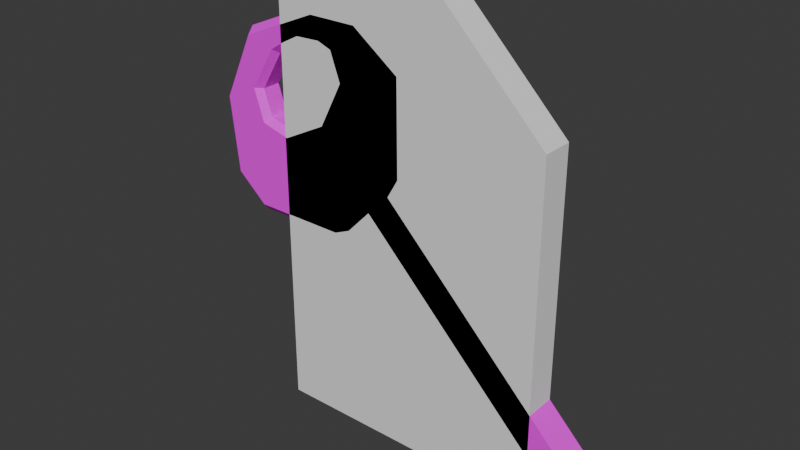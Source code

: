 # Source: keys.blend  (saved by Blender 4.5.88; exported with 4.5.12 LTS)
import bpy
from mathutils import Matrix  # noqa: F401  (used for matrix-valued properties, if any)

bpy.ops.wm.read_factory_settings(use_empty=True)
scene = bpy.context.scene
scene.name = 'Scene'

# ---- images (referenced by path relative to the original .blend; pixels are not part of the script)
import os
ASSET_DIR = os.environ.get("B2B_ASSET_DIR", "")  # directory of the original .blend (textures are referenced by path, not embedded)
HERE = os.path.dirname(os.path.abspath(__file__))  # packed textures are extracted next to this script under _unpacked/

def load_image(name, relpath, width, height, colorspace="sRGB"):
    """Load a texture the original file referenced (path relative to the .blend, or extracted next to this script)."""
    p = next((c for c in (os.path.join(HERE, relpath), os.path.join(ASSET_DIR, relpath)) if relpath and os.path.exists(c)), "")
    if p:
        img = bpy.data.images.load(p, check_existing=True)
        img.name = name
    else:  # same state as the original file: an image datablock whose file is absent (Cycles renders it pink)
        img = bpy.data.images.new(name, width, height)
        img.source = "FILE"
        img.filepath = "//" + (relpath or name)
    img.colorspace_settings.name = colorspace
    return img
img_key_metallic = load_image('key_metallic', 'key_metallic.png', 1024, 1024, 'sRGB')

# ---- materials (node trees are filled in below, after node groups)
mat_material = bpy.data.materials.new('Material')
mat_material.alpha_threshold = 0.0
mat_material.use_transparent_shadow = False
mat_material.roughness = 0.5
mat_material.line_color = (0.0, 0.0, 0.0, 1.0)

# ---- material node trees
mat_material.use_nodes = True; mat_material.node_tree.nodes.clear()
_N = mat_material.node_tree.nodes; _L = mat_material.node_tree.links
n0 = _N.new('ShaderNodeOutputMaterial'); n0.name = 'Material Output'; n0.location = (300, 300)
n1 = _N.new('ShaderNodeBsdfPrincipled'); n1.name = 'Principled BSDF'; n1.location = (10, 300)
n1.inputs[3].default_value = 1.45
n2 = _N.new('ShaderNodeTexImage'); n2.name = 'Image Texture'; n2.location = (-280, 280)
n2.image = img_key_metallic
n2.interpolation = 'Closest'
_L.new(n1.outputs[0], n0.inputs[0])
_L.new(n2.outputs[0], n1.inputs[0])
n0.is_active_output = True

# ---- world
world_world = bpy.data.worlds.new('World'); scene.world = world_world
world_world.use_nodes = True; world_world.node_tree.nodes.clear()
_N = world_world.node_tree.nodes; _L = world_world.node_tree.links
n0 = _N.new('ShaderNodeOutputWorld'); n0.name = 'World Output'; n0.location = (300, 300)
n1 = _N.new('ShaderNodeBackground'); n1.name = 'Background'; n1.location = (10, 300)
n1.inputs[0].default_value = (0.05088, 0.05088, 0.05088, 1.0)
_L.new(n1.outputs[0], n0.inputs[0])
n0.is_active_output = True
world_world.color = (0.05088, 0.05088, 0.05088)
world_world.use_sun_shadow = False
world_world.sun_shadow_jitter_overblur = 0.0

# ---- meshes
me_cube_001 = bpy.data.meshes.new('Cube.001')
me_cube_001.from_pydata([(-0.5625, -0.0625, -0.9062), (-0.5625, -0.0625, 0.9062), (-0.5625, 0.0625, -0.9062), (-0.5625, 0.0625, 0.9062), (0.5625, -0.0625, -0.9062), (0.5625, 0.0625, -0.9062), (0.5625, -0.0625, 0.4688), (0.125, -0.0625, 0.9062), (0.125, 0.0625, 0.9062), (0.5625, 0.0625, 0.4688)], [], [(0, 1, 3, 2), (4, 6, 7, 1, 0), (2, 3, 8, 9, 5), (2, 5, 4, 0), (5, 9, 6, 4), (8, 7, 6, 9), (8, 3, 1, 7)])
_uv = me_cube_001.uv_layers.new(name='UVMap')
_uv.uv.foreach_set('vector', [0.5, 0.05, 0.5, 0.775, 0.45, 0.775, 0.45, 0.05, 0.95, 0.05, 0.95, 0.6, 0.775, 0.775, 0.5, 0.775, 0.5, 0.05, 0.45, 0.05, 0.45, 0.775, 0.175, 0.775, 5.96e-08, 0.6, 1.192e-07, 0.05, 0.5, 5.96e-08, 0.95, 7.451e-09, 0.95, 0.05, 0.5, 0.05, 1.0, 0.05, 1.0, 0.6, 0.95, 0.6, 0.95, 0.05, 0.8104, 0.8104, 0.775, 0.775, 0.95, 0.6, 0.9854, 0.6354, 0.775, 0.825, 0.5, 0.825, 0.5, 0.775, 0.775, 0.775])
me_cube_001.update()
me_cube_002 = bpy.data.meshes.new('Cube.002')
me_cube_002.from_pydata([(-0.8, 0.3125, 0.2), (-0.8, -0.3125, 0.2), (-0.35, -0.3125, 0.65), (-0.35, 0.3125, 0.65), (3.298, 0.0, -3.936), (3.75, 0.3125, -3.45), (3.75, -0.3125, -3.45), (-1.407, 0.0, -0.2571), (2.788, 0.3125, -3.388), (2.275, 0.3125, -2.875), (1.763, 0.3125, -2.363), (1.25, 0.3125, -1.85), (0.7375, 0.3125, -1.338), (0.225, 0.3125, -0.825), (-0.2875, 0.3125, -0.3125), (0.1625, 0.3125, 0.1375), (0.675, 0.3125, -0.375), (1.188, 0.3125, -0.8875), (1.7, 0.3125, -1.4), (2.213, 0.3125, -1.913), (2.725, 0.3125, -2.425), (3.238, 0.3125, -2.938), (-0.2875, -0.3125, -0.3125), (0.225, -0.3125, -0.825), (0.7375, -0.3125, -1.338), (1.25, -0.3125, -1.85), (1.763, -0.3125, -2.363), (2.275, -0.3125, -2.875), (2.788, -0.3125, -3.388), (3.238, -0.3125, -2.938), (2.725, -0.3125, -2.425), (2.213, -0.3125, -1.913), (1.7, -0.3125, -1.4), (1.188, -0.3125, -0.8875), (0.675, -0.3125, -0.375), (0.1625, -0.3125, 0.1375), (2.18, 0.0, -3.845), (2.168, 0.0, -3.132), (1.155, 0.0, -2.82), (1.093, 0.0, -2.007), (0.1304, 0.0, -1.795), (-0.03211, 0.0, -0.9821), (-0.8946, 0.0, -0.7696), (-4.287, 0.3125, 1.584), (-4.405, 0.1875, 1.512), (-4.119, 0.3125, 0.06962), (-4.241, 0.1875, 0.03839), (-4.119, -0.3125, 0.06962), (-4.241, -0.1875, 0.03839), (-4.287, -0.3125, 1.584), (-4.405, -0.1875, 1.512), (-1.08, 0.3125, 3.587), (-1.114, 0.1875, 3.723), (-1.08, -0.3125, 3.587), (-1.114, -0.1875, 3.723), (-2.063, -0.3125, 3.589), (-2.114, -0.1875, 3.723), (-2.063, 0.3125, 3.589), (-2.114, 0.1875, 3.723), (-0.004331, -0.1875, 1.256), (-0.1276, -0.3125, 1.04), (-0.1427, -0.3125, 2.906), (-0.01788, -0.1875, 2.929), (-0.1427, 0.3125, 2.906), (-0.01788, 0.1875, 2.929), (-0.1276, 0.3125, 1.04), (-0.004331, 0.1875, 1.256), (-3.652, -0.3125, 2.913), (-3.659, -0.1875, 3.067), (-3.496, -0.1875, -0.6058), (-3.502, -0.3125, -0.4646), (-3.659, 0.1875, 3.067), (-3.652, 0.3125, 2.913), (-3.496, 0.1875, -0.6058), (-3.502, 0.3125, -0.4646), (-1.619, -0.3125, -0.4624), (-1.573, -0.1875, -0.6029), (-1.286, -0.3125, -0.3128), (-2.886, -0.1875, 3.395), (-2.841, -0.3125, 3.259), (-2.886, 0.1875, 3.395), (-2.841, 0.3125, 3.259), (-1.573, 0.1875, -0.6029), (-1.619, 0.3125, -0.4624), (-1.286, 0.3125, -0.3128), (-1.675, -0.1875, 2.925), (-1.621, -0.3125, 3.054), (-1.922, -0.1875, 3.046), (-1.903, -0.3125, 3.157), (-1.414, -0.3125, 2.492), (-1.55, -0.1875, 2.5), (-1.612, -0.1875, 2.379), (-1.553, -0.3125, 2.221), (-1.621, 0.3125, 3.054), (-1.675, 0.1875, 2.925), (-1.903, 0.3125, 3.157), (-1.922, 0.1875, 3.046), (-1.612, 0.1875, 2.379), (-1.553, 0.3125, 2.221), (-1.414, 0.3125, 2.492), (-1.55, 0.1875, 2.5), (-2.271, 0.1875, 1.522), (-2.232, 0.3125, 1.402), (-2.8, 0.1875, 1.25), (-2.785, 0.3125, 1.117), (-2.704, 0.1875, 2.841), (-2.744, 0.3125, 2.962), (-3.067, 0.3125, 2.764), (-2.975, 0.1875, 2.675), (-3.587, 0.3125, 1.916), (-3.45, 0.1875, 1.9), (-3.372, 0.3125, 1.271), (-3.275, 0.1875, 1.375), (-3.067, -0.3125, 2.764), (-2.975, -0.1875, 2.675), (-2.232, -0.3125, 1.402), (-2.271, -0.1875, 1.522), (-2.704, -0.1875, 2.841), (-2.744, -0.3125, 2.962), (-3.372, -0.3125, 1.271), (-3.275, -0.1875, 1.375), (-3.587, -0.3125, 1.916), (-3.45, -0.1875, 1.9), (-2.785, -0.3125, 1.117), (-2.8, -0.1875, 1.25), (-2.41, -0.3125, 3.137), (-2.4, -0.1875, 3.0), (-1.975, -0.1875, 1.675), (-1.882, -0.3125, 1.582), (-2.41, 0.3125, 3.137), (-2.4, 0.1875, 3.0), (-1.882, 0.3125, 1.582), (-1.975, 0.1875, 1.675), (-3.858, 0.3125, 1.656), (-3.858, -0.3125, 1.656)], [], [(73, 69, 48, 46), (68, 71, 44, 50), (52, 54, 62, 64), (56, 54, 52, 58), (53, 2, 60, 61), (92, 1, 2), (3, 51, 63, 65), (8, 21, 5), (4, 5, 6), (22, 35, 2, 1), (22, 1, 7, 42), (15, 3, 2, 35), (46, 48, 50, 44), (134, 67, 49), (123, 75, 115), (3, 0, 98), (56, 58, 80, 78), (59, 66, 64, 62), (107, 72, 81, 106), (0, 1, 77, 76, 82, 84), (78, 80, 71, 68), (82, 76, 69, 73), (55, 79, 118, 125, 88), (81, 57, 95, 129, 106), (84, 83, 102, 131), (87, 126, 130, 96), (2, 3, 65, 66, 59, 60), (128, 1, 92), (8, 4, 36), (1, 0, 7), (0, 14, 42, 7), (14, 13, 41), (12, 40, 41), (12, 11, 39), (10, 38, 39), (10, 9, 37), (9, 8, 36, 37), (5, 21, 29, 6), (21, 20, 30, 29), (20, 19, 31, 30), (19, 18, 32, 31), (18, 17, 33, 32), (17, 16, 34, 33), (16, 15, 35, 34), (4, 28, 36), (28, 27, 37, 36), (26, 38, 37), (26, 25, 39), (24, 40, 39), (24, 23, 41), (22, 42, 41), (6, 29, 28), (28, 29, 30, 27), (27, 30, 31, 26), (26, 31, 32, 25), (25, 32, 33, 24), (24, 33, 34, 23), (23, 34, 35, 22), (0, 3, 15, 14), (14, 15, 16, 13), (13, 16, 17, 12), (12, 17, 18, 11), (11, 18, 19, 10), (10, 19, 20, 9), (9, 20, 21, 8), (85, 87, 96, 94), (100, 90, 85, 94), (116, 127, 132, 101, 103, 124), (120, 112, 110, 122), (91, 90, 100, 97, 132, 127), (108, 105, 130, 126, 117, 114), (122, 110, 108, 114), (124, 103, 112, 120), (75, 76, 77), (82, 83, 84), (43, 45, 46, 44), (52, 64, 63, 51), (48, 69, 70, 47), (44, 71, 72, 43), (69, 76, 75, 70), (56, 78, 79, 55), (74, 83, 82, 73), (119, 123, 124, 120), (47, 49, 50, 48), (51, 57, 58, 52), (108, 110, 109, 107), (104, 111, 112, 103), (120, 122, 121, 119), (116, 124, 123, 115), (88, 125, 126, 87), (91, 127, 128, 92), (96, 130, 129, 95), (94, 96, 95, 93), (93, 99, 100, 94), (115, 128, 127, 116), (98, 131, 132, 97), (54, 56, 55, 53), (59, 62, 61, 60), (49, 67, 68, 50), (67, 79, 78, 68), (71, 80, 81, 72), (86, 88, 87, 85), (85, 90, 89, 86), (90, 91, 92, 89), (97, 100, 99, 98), (102, 104, 103, 101), (105, 108, 107, 106), (110, 112, 111, 109), (114, 117, 118, 113), (113, 121, 122, 114), (117, 126, 125, 118), (106, 129, 130, 105), (101, 132, 131, 102), (45, 74, 73, 46), (53, 61, 62, 54), (57, 81, 80, 58), (64, 66, 65, 63), (133, 74, 45, 43), (121, 134, 70, 119), (70, 75, 123), (74, 111, 104), (102, 83, 104), (83, 74, 104), (111, 74, 133, 109), (72, 133, 43), (67, 134, 121, 113), (70, 134, 49, 47), (79, 67, 113, 118), (109, 133, 72, 107), (119, 70, 123), (77, 1, 128), (86, 89, 2, 53), (88, 86, 53, 55), (89, 92, 2), (75, 77, 128, 115), (0, 84, 131), (57, 51, 93, 95), (51, 3, 99, 93), (99, 3, 98), (98, 0, 131), (4, 6, 28), (4, 8, 5), (27, 26, 37), (38, 10, 37), (11, 10, 39), (38, 26, 39), (25, 24, 39), (40, 12, 39), (13, 12, 41), (40, 24, 41), (42, 14, 41), (23, 22, 41)])
me_cube_002.polygons.foreach_set('material_index', [0, 0, 0, 0, 0, 0, 0, 0, 0, 0, 0, 0, 0, 0, 0, 0, 0, 0, 0, 0, 0, 0, 0, 0, 0, 1472, 0, 0, 0, 0, 0, 0, 0, 0, 0, 0, 0, 0, 0, 0, 0, 0, 0, 0, 0, 0, 0, 0, 0, 0, 0, 0, 0, 0, 0, 0, 0, 0, 0, 0, 0, 0, 0, 0, 0, 1472, 1472, 1472, 1472, 1472, 1472, 1472, 1472, 0, 0, 0, 0, 0, 0, 0, 0, 0, 0, 0, 0, 0, 0, 0, 0, 0, 0, 0, 0, 0, 0, 0, 0, 0, 0, 0, 0, 0, 0, 0, 0, 0, 0, 0, 0, 0, 0, 0, 0, 0, 0, 0, 0, 0, 0, 0, 0, 0, 0, 0, 0, 0, 0, 0, 0, 0, 0, 0, 0, 0, 0, 0, 0, 0, 0, 0, 0, 0, 0, 0, 0, 0, 0, 0, 0, 0, 0, 0])
_uv = me_cube_002.uv_layers.new(name='UVMap')
_uv.uv.foreach_set('vector', [0.8382, 0.6121, 0.815, 0.6121, 0.815, 0.5514, 0.8382, 0.5514, 0.04775, 0.8035, 0.07096, 0.8035, 0.07096, 0.9096, 0.04775, 0.9096, 0.1665, 0.7653, 0.1897, 0.7653, 0.1897, 0.8487, 0.1665, 0.8487, 0.1897, 0.7187, 0.1897, 0.7653, 0.1665, 0.7653, 0.1665, 0.7187, 0.0453, 0.1624, 0.1794, 0.2922, 0.1518, 0.2921, 0.05286, 0.2337, 0.1326, 0.1791, 0.2172, 0.2819, 0.1794, 0.2922, 0.5879, 0.2922, 0.722, 0.1624, 0.7144, 0.2337, 0.6154, 0.2921, 0.4689, 0.5851, 0.5067, 0.5954, 0.4951, 0.6387, 0.4311, 0.96, 0.3961, 0.9311, 0.4311, 0.9146, 0.2288, 0.3252, 0.191, 0.3355, 0.1794, 0.2922, 0.2172, 0.2819, 0.2288, 0.3252, 0.2172, 0.2819, 0.2624, 0.2634, 0.274, 0.3068, 0.8073, 0.08477, 0.8073, 0.04001, 0.846, 0.04001, 0.846, 0.08477, 0.8382, 0.5514, 0.815, 0.5514, 0.815, 0.4781, 0.8382, 0.4781, 0.2123, 0.07864, 0.16, 0.04514, 0.2503, 0.05211, 0.2292, 0.1471, 0.2776, 0.2584, 0.197, 0.168, 0.5879, 0.2922, 0.5501, 0.2819, 0.6347, 0.1791, 0.04775, 0.7187, 0.07096, 0.7187, 0.07096, 0.7611, 0.04775, 0.7611, 0.3084, 0.7955, 0.2852, 0.7955, 0.2852, 0.7187, 0.3084, 0.7187, 0.6172, 0.08115, 0.6072, 0.04514, 0.6505, 0.07799, 0.6377, 0.09237, 0.6026, 0.7187, 0.6413, 0.7187, 0.6413, 0.7624, 0.6336, 0.7876, 0.6104, 0.7876, 0.6026, 0.7624, 0.04775, 0.7611, 0.07096, 0.7611, 0.07096, 0.8035, 0.04775, 0.8035, 0.8382, 0.6936, 0.815, 0.6936, 0.815, 0.6121, 0.8382, 0.6121, 0.07537, 0.1095, 0.1168, 0.07799, 0.1296, 0.09237, 0.1101, 0.1049, 0.09342, 0.1315, 0.6505, 0.07799, 0.6919, 0.1095, 0.6738, 0.1315, 0.6572, 0.1049, 0.6377, 0.09237, 0.5079, 0.2717, 0.4897, 0.2584, 0.5703, 0.168, 0.5906, 0.1812, 0.4194, 0.7187, 0.4194, 0.7405, 0.3961, 0.7405, 0.3961, 0.7187, 0.3161, 0.8377, 0.2774, 0.8377, 0.2774, 0.8106, 0.2852, 0.7955, 0.3084, 0.7955, 0.3161, 0.8106, 0.1767, 0.1812, 0.2172, 0.2819, 0.1326, 0.1791, 0.4689, 0.5851, 0.453, 0.6294, 0.4236, 0.5666, 0.6026, 0.8677, 0.638, 0.8833, 0.6026, 0.9155, 0.5501, 0.2819, 0.5385, 0.3252, 0.4932, 0.3068, 0.5048, 0.2634, 0.5385, 0.3252, 0.5269, 0.3685, 0.5083, 0.3596, 0.5153, 0.4119, 0.47, 0.3934, 0.5083, 0.3596, 0.5153, 0.4119, 0.5037, 0.4552, 0.4882, 0.4516, 0.4921, 0.4985, 0.4468, 0.48, 0.4882, 0.4516, 0.4921, 0.4985, 0.4805, 0.5418, 0.4612, 0.544, 0.4805, 0.5418, 0.4689, 0.5851, 0.4236, 0.5666, 0.4612, 0.544, 0.8073, 0.3981, 0.8073, 0.3533, 0.846, 0.3533, 0.846, 0.3981, 0.8073, 0.3533, 0.8073, 0.3086, 0.846, 0.3086, 0.846, 0.3533, 0.8073, 0.3086, 0.8073, 0.2638, 0.846, 0.2638, 0.846, 0.3086, 0.8073, 0.2638, 0.8073, 0.2191, 0.846, 0.2191, 0.846, 0.2638, 0.8073, 0.2191, 0.8073, 0.1743, 0.846, 0.1743, 0.846, 0.2191, 0.8073, 0.1743, 0.8073, 0.1295, 0.846, 0.1295, 0.846, 0.1743, 0.8073, 0.1295, 0.8073, 0.08477, 0.846, 0.08477, 0.846, 0.1295, 0.3142, 0.6294, 0.2984, 0.5851, 0.3436, 0.5666, 0.2984, 0.5851, 0.2868, 0.5418, 0.306, 0.544, 0.3436, 0.5666, 0.2752, 0.4985, 0.3204, 0.48, 0.306, 0.544, 0.2752, 0.4985, 0.2636, 0.4552, 0.2791, 0.4516, 0.252, 0.4119, 0.2972, 0.3934, 0.2791, 0.4516, 0.252, 0.4119, 0.2404, 0.3685, 0.2589, 0.3596, 0.2288, 0.3252, 0.274, 0.3068, 0.2589, 0.3596, 0.2722, 0.6387, 0.2606, 0.5954, 0.2984, 0.5851, 0.2984, 0.5851, 0.2606, 0.5954, 0.249, 0.552, 0.2868, 0.5418, 0.2868, 0.5418, 0.249, 0.552, 0.2374, 0.5087, 0.2752, 0.4985, 0.2752, 0.4985, 0.2374, 0.5087, 0.2258, 0.4654, 0.2636, 0.4552, 0.2636, 0.4552, 0.2258, 0.4654, 0.2142, 0.4221, 0.252, 0.4119, 0.252, 0.4119, 0.2142, 0.4221, 0.2026, 0.3788, 0.2404, 0.3685, 0.2404, 0.3685, 0.2026, 0.3788, 0.191, 0.3355, 0.2288, 0.3252, 0.5501, 0.2819, 0.5879, 0.2922, 0.5763, 0.3355, 0.5385, 0.3252, 0.5385, 0.3252, 0.5763, 0.3355, 0.5647, 0.3788, 0.5269, 0.3685, 0.5269, 0.3685, 0.5647, 0.3788, 0.5531, 0.4221, 0.5153, 0.4119, 0.5153, 0.4119, 0.5531, 0.4221, 0.5415, 0.4654, 0.5037, 0.4552, 0.5037, 0.4552, 0.5415, 0.4654, 0.5299, 0.5087, 0.4921, 0.4985, 0.4921, 0.4985, 0.5299, 0.5087, 0.5183, 0.552, 0.4805, 0.5418, 0.4805, 0.5418, 0.5183, 0.552, 0.5067, 0.5954, 0.4689, 0.5851, 0.926, 0.05595, 0.926, 0.04001, 0.9492, 0.04001, 0.9492, 0.05595, 0.9492, 0.08039, 0.926, 0.08039, 0.926, 0.05595, 0.9492, 0.05595, 0.4994, 0.7936, 0.4994, 0.776, 0.5226, 0.776, 0.5226, 0.7936, 0.5226, 0.8252, 0.4994, 0.8252, 0.8382, 0.8032, 0.815, 0.8032, 0.815, 0.7736, 0.8382, 0.7736, 0.4994, 0.7271, 0.4994, 0.7187, 0.5226, 0.7187, 0.5226, 0.7271, 0.5226, 0.776, 0.4994, 0.776, 0.3961, 0.7792, 0.3961, 0.7604, 0.3961, 0.7405, 0.4194, 0.7405, 0.4194, 0.7604, 0.4194, 0.7792, 0.4194, 0.8346, 0.3961, 0.8346, 0.3961, 0.7792, 0.4194, 0.7792, 0.8382, 0.8304, 0.815, 0.8304, 0.815, 0.8032, 0.8382, 0.8032, 0.2776, 0.2584, 0.2845, 0.2652, 0.2594, 0.2717, 0.4827, 0.2652, 0.4897, 0.2584, 0.5079, 0.2717, 0.517, 0.05211, 0.4414, 0.1079, 0.4351, 0.1023, 0.5086, 0.04802, 0.1665, 0.7653, 0.1665, 0.8487, 0.1587, 0.8438, 0.1587, 0.7724, 0.815, 0.5514, 0.815, 0.6121, 0.8073, 0.6054, 0.8073, 0.5552, 0.07096, 0.9096, 0.07096, 0.8035, 0.0787, 0.8114, 0.0787, 0.902, 0.3436, 0.1622, 0.2845, 0.2652, 0.2776, 0.2584, 0.3354, 0.1575, 0.07065, 0.1027, 0.1118, 0.07136, 0.1168, 0.07799, 0.07537, 0.1095, 0.4319, 0.1575, 0.4897, 0.2584, 0.4827, 0.2652, 0.4236, 0.1622, 0.846, 0.8029, 0.846, 0.8365, 0.8382, 0.8304, 0.8382, 0.8032, 0.3258, 0.1079, 0.2503, 0.05211, 0.2587, 0.04802, 0.3322, 0.1023, 0.722, 0.1624, 0.6919, 0.1095, 0.6966, 0.1027, 0.7273, 0.1564, 0.6144, 0.08883, 0.5585, 0.08727, 0.5561, 0.07944, 0.6172, 0.08115, 0.8073, 0.8365, 0.8073, 0.8029, 0.815, 0.8032, 0.815, 0.8304, 0.2313, 0.1129, 0.2087, 0.08727, 0.2112, 0.07944, 0.2389, 0.1108, 0.1927, 0.1622, 0.2234, 0.1422, 0.2292, 0.1471, 0.197, 0.168, 0.09342, 0.1315, 0.1101, 0.1049, 0.118, 0.1097, 0.1009, 0.1339, 0.1269, 0.1711, 0.1755, 0.1733, 0.1767, 0.1812, 0.1326, 0.1791, 0.6664, 0.1339, 0.6493, 0.1097, 0.6572, 0.1049, 0.6738, 0.1315, 0.6675, 0.1509, 0.6664, 0.1339, 0.6738, 0.1315, 0.677, 0.1498, 0.677, 0.1498, 0.6534, 0.1783, 0.6487, 0.1707, 0.6675, 0.1509, 0.197, 0.168, 0.1767, 0.1812, 0.1755, 0.1733, 0.1927, 0.1622, 0.6347, 0.1791, 0.5906, 0.1812, 0.5917, 0.1733, 0.6404, 0.1711, 0.04001, 0.1564, 0.07065, 0.1027, 0.07537, 0.1095, 0.0453, 0.1624, 0.1375, 0.292, 0.04875, 0.2396, 0.05286, 0.2337, 0.1518, 0.2921, 0.04001, 0.902, 0.04001, 0.8114, 0.04775, 0.8035, 0.04775, 0.9096, 0.16, 0.04514, 0.1168, 0.07799, 0.1118, 0.07136, 0.153, 0.04001, 0.6143, 0.04001, 0.6555, 0.07136, 0.6505, 0.07799, 0.6072, 0.04514, 0.09029, 0.1498, 0.09342, 0.1315, 0.1009, 0.1339, 0.09974, 0.1509, 0.09974, 0.1509, 0.1186, 0.1707, 0.1139, 0.1783, 0.09029, 0.1498, 0.1186, 0.1707, 0.1269, 0.1711, 0.1326, 0.1791, 0.1139, 0.1783, 0.6404, 0.1711, 0.6487, 0.1707, 0.6534, 0.1783, 0.6347, 0.1791, 0.5703, 0.168, 0.5381, 0.1471, 0.5438, 0.1422, 0.5745, 0.1622, 0.6315, 0.09824, 0.6144, 0.08883, 0.6172, 0.08115, 0.6377, 0.09237, 0.5585, 0.08727, 0.5359, 0.1129, 0.5283, 0.1108, 0.5561, 0.07944, 0.1529, 0.08883, 0.1358, 0.09824, 0.1296, 0.09237, 0.15, 0.08115, 0.15, 0.08115, 0.2112, 0.07944, 0.2087, 0.08727, 0.1529, 0.08883, 0.1358, 0.09824, 0.118, 0.1097, 0.1101, 0.1049, 0.1296, 0.09237, 0.6377, 0.09237, 0.6572, 0.1049, 0.6493, 0.1097, 0.6315, 0.09824, 0.5745, 0.1622, 0.5917, 0.1733, 0.5906, 0.1812, 0.5703, 0.168, 0.846, 0.5552, 0.846, 0.6054, 0.8382, 0.6121, 0.8382, 0.5514, 0.1974, 0.7724, 0.1974, 0.8438, 0.1897, 0.8487, 0.1897, 0.7653, 0.6919, 0.1095, 0.6505, 0.07799, 0.6555, 0.07136, 0.6966, 0.1027, 0.7185, 0.2396, 0.6298, 0.292, 0.6154, 0.2921, 0.7144, 0.2337, 0.5549, 0.07864, 0.4319, 0.1575, 0.4414, 0.1079, 0.517, 0.05211, 0.2112, 0.07944, 0.2123, 0.07864, 0.3354, 0.1575, 0.2389, 0.1108, 0.3354, 0.1575, 0.2776, 0.2584, 0.2292, 0.1471, 0.4319, 0.1575, 0.5283, 0.1108, 0.5381, 0.1471, 0.5703, 0.168, 0.4897, 0.2584, 0.5381, 0.1471, 0.4897, 0.2584, 0.4319, 0.1575, 0.5381, 0.1471, 0.5283, 0.1108, 0.4319, 0.1575, 0.5549, 0.07864, 0.5561, 0.07944, 0.6072, 0.04514, 0.5549, 0.07864, 0.517, 0.05211, 0.16, 0.04514, 0.2123, 0.07864, 0.2112, 0.07944, 0.15, 0.08115, 0.3354, 0.1575, 0.2123, 0.07864, 0.2503, 0.05211, 0.3258, 0.1079, 0.1168, 0.07799, 0.16, 0.04514, 0.15, 0.08115, 0.1296, 0.09237, 0.5561, 0.07944, 0.5549, 0.07864, 0.6072, 0.04514, 0.6172, 0.08115, 0.2389, 0.1108, 0.3354, 0.1575, 0.2292, 0.1471, 0.2594, 0.2717, 0.2172, 0.2819, 0.1767, 0.1812, 0.09029, 0.1498, 0.1139, 0.1783, 0.1794, 0.2922, 0.0453, 0.1624, 0.09342, 0.1315, 0.09029, 0.1498, 0.0453, 0.1624, 0.07537, 0.1095, 0.1139, 0.1783, 0.1326, 0.1791, 0.1794, 0.2922, 0.2776, 0.2584, 0.2594, 0.2717, 0.1767, 0.1812, 0.197, 0.168, 0.5501, 0.2819, 0.5079, 0.2717, 0.5906, 0.1812, 0.6919, 0.1095, 0.722, 0.1624, 0.677, 0.1498, 0.6738, 0.1315, 0.722, 0.1624, 0.5879, 0.2922, 0.6534, 0.1783, 0.677, 0.1498, 0.6534, 0.1783, 0.5879, 0.2922, 0.6347, 0.1791, 0.6347, 0.1791, 0.5501, 0.2819, 0.5906, 0.1812, 0.3142, 0.6294, 0.2722, 0.6387, 0.2984, 0.5851, 0.453, 0.6294, 0.4689, 0.5851, 0.4951, 0.6387, 0.2868, 0.5418, 0.2752, 0.4985, 0.306, 0.544, 0.4468, 0.48, 0.4921, 0.4985, 0.4612, 0.544, 0.5037, 0.4552, 0.4921, 0.4985, 0.4882, 0.4516, 0.3204, 0.48, 0.2752, 0.4985, 0.2791, 0.4516, 0.2636, 0.4552, 0.252, 0.4119, 0.2791, 0.4516, 0.47, 0.3934, 0.5153, 0.4119, 0.4882, 0.4516, 0.5269, 0.3685, 0.5153, 0.4119, 0.5083, 0.3596, 0.2972, 0.3934, 0.252, 0.4119, 0.2589, 0.3596, 0.4932, 0.3068, 0.5385, 0.3252, 0.5083, 0.3596, 0.2404, 0.3685, 0.2288, 0.3252, 0.2589, 0.3596])
me_cube_002.materials.append(mat_material)
me_cube_002.update()

# ---- objects
ob_empty = bpy.data.objects.new('Empty', None)
ob_card = bpy.data.objects.new('Card', me_cube_001)
ob_key = bpy.data.objects.new('Key', me_cube_002)

# ---- transforms, parenting, visibility, modifiers, constraints
ob_empty.location = (-2.0, 0.0, 0.0)
ob_empty.rotation_euler = (1.571, 0.0, 0.0)
ob_empty.empty_display_type = 'IMAGE'
ob_empty.empty_display_size = 6.0
ob_empty.empty_image_depth = 'FRONT'
ob_empty.use_empty_image_alpha = True
ob_empty.color = (1.0, 1.0, 1.0, 0.75)
ob_card.location = (0.0, 0.0, 0.0)
ob_key.location = (0.0, 0.0, 0.0)
ob_key.scale = (0.2, 0.2, 0.2)

# ---- collection membership
scene.collection.objects.link(ob_empty)
scene.collection.objects.link(ob_card)
scene.collection.objects.link(ob_key)

# ---- scene / render settings (as saved in the file)
scene.frame_start = 1; scene.frame_end = 250; scene.frame_set(112)
scene.render.engine = 'BLENDER_EEVEE_NEXT'
scene.cycles.sampling_pattern = 'TABULATED_SOBOL'
bpy.context.view_layer.update()

# ---- added for rendering (the .blend has no active camera and no usable light): camera, sun
cam_auto = bpy.data.cameras.new('AutoCamera')
cam_auto.lens = 50.0
cam_auto.sensor_width = 36.0
cam_auto.clip_end = 1000.0
ob_auto_camera = bpy.data.objects.new('AutoCamera', cam_auto)
scene.collection.objects.link(ob_auto_camera)
ob_auto_camera.location = (2.19344, -2.71071, 1.80714)
ob_auto_camera.rotation_euler = (1.09748, -7.21219e-08, 0.694738)
scene.camera = ob_auto_camera
light_auto_sun = bpy.data.lights.new('AutoSun', 'SUN')
light_auto_sun.energy = 3.0
light_auto_sun.angle = 0.0523599
ob_auto_sun = bpy.data.objects.new('AutoSun', light_auto_sun)
scene.collection.objects.link(ob_auto_sun)
ob_auto_sun.rotation_euler = (0.872665, 0.174533, 0.523599)
bpy.context.view_layer.update()

